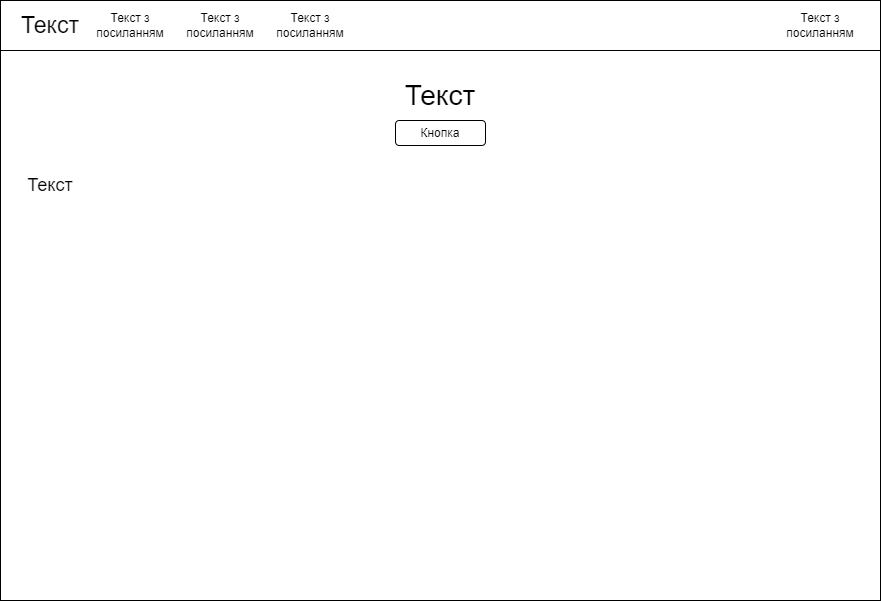

The diagram above was exported from draw.io. Its source (the exported page's mxGraphModel, read from the mxfile embedded in the PNG):
<mxGraphModel dx="1050" dy="565" grid="1" gridSize="10" guides="1" tooltips="1" connect="1" arrows="1" fold="1" page="1" pageScale="1" pageWidth="1169" pageHeight="827" math="0" shadow="0">
  <root>
    <mxCell id="0" />
    <mxCell id="1" parent="0" />
    <mxCell id="cALgGh9xUV9CJRSEQutY-1" value="" style="rounded=0;whiteSpace=wrap;html=1;" parent="1" vertex="1">
      <mxGeometry x="120" y="80" width="880" height="600" as="geometry" />
    </mxCell>
    <mxCell id="cALgGh9xUV9CJRSEQutY-2" value="" style="rounded=0;whiteSpace=wrap;html=1;" parent="1" vertex="1">
      <mxGeometry x="120" y="80" width="880" height="50" as="geometry" />
    </mxCell>
    <mxCell id="cALgGh9xUV9CJRSEQutY-3" value="Текст з посиланням" style="text;html=1;align=center;verticalAlign=middle;whiteSpace=wrap;rounded=0;" parent="1" vertex="1">
      <mxGeometry x="910" y="90" width="60" height="30" as="geometry" />
    </mxCell>
    <mxCell id="cALgGh9xUV9CJRSEQutY-4" value="Текст" style="text;html=1;align=center;verticalAlign=middle;whiteSpace=wrap;rounded=0;fontSize=23;" parent="1" vertex="1">
      <mxGeometry x="140" y="90" width="60" height="30" as="geometry" />
    </mxCell>
    <mxCell id="cALgGh9xUV9CJRSEQutY-5" value="Текст з посиланням" style="text;html=1;align=center;verticalAlign=middle;whiteSpace=wrap;rounded=0;" parent="1" vertex="1">
      <mxGeometry x="220" y="90" width="60" height="30" as="geometry" />
    </mxCell>
    <mxCell id="cALgGh9xUV9CJRSEQutY-6" value="Текст з посиланням" style="text;html=1;align=center;verticalAlign=middle;whiteSpace=wrap;rounded=0;" parent="1" vertex="1">
      <mxGeometry x="310" y="90" width="60" height="30" as="geometry" />
    </mxCell>
    <mxCell id="cALgGh9xUV9CJRSEQutY-7" value="Текст з посиланням" style="text;html=1;align=center;verticalAlign=middle;whiteSpace=wrap;rounded=0;" parent="1" vertex="1">
      <mxGeometry x="400" y="90" width="60" height="30" as="geometry" />
    </mxCell>
    <mxCell id="cALgGh9xUV9CJRSEQutY-8" value="&lt;font style=&quot;font-size: 28px;&quot;&gt;Текст&lt;/font&gt;" style="text;html=1;align=center;verticalAlign=middle;whiteSpace=wrap;rounded=0;" parent="1" vertex="1">
      <mxGeometry x="530" y="160" width="60" height="30" as="geometry" />
    </mxCell>
    <mxCell id="cALgGh9xUV9CJRSEQutY-9" value="Текст" style="text;html=1;align=center;verticalAlign=middle;whiteSpace=wrap;rounded=0;fontSize=18;" parent="1" vertex="1">
      <mxGeometry x="140" y="250" width="60" height="30" as="geometry" />
    </mxCell>
    <mxCell id="cALgGh9xUV9CJRSEQutY-42" value="Кнопка" style="rounded=1;whiteSpace=wrap;html=1;" parent="1" vertex="1">
      <mxGeometry x="515" y="200" width="90" height="25" as="geometry" />
    </mxCell>
  </root>
</mxGraphModel>